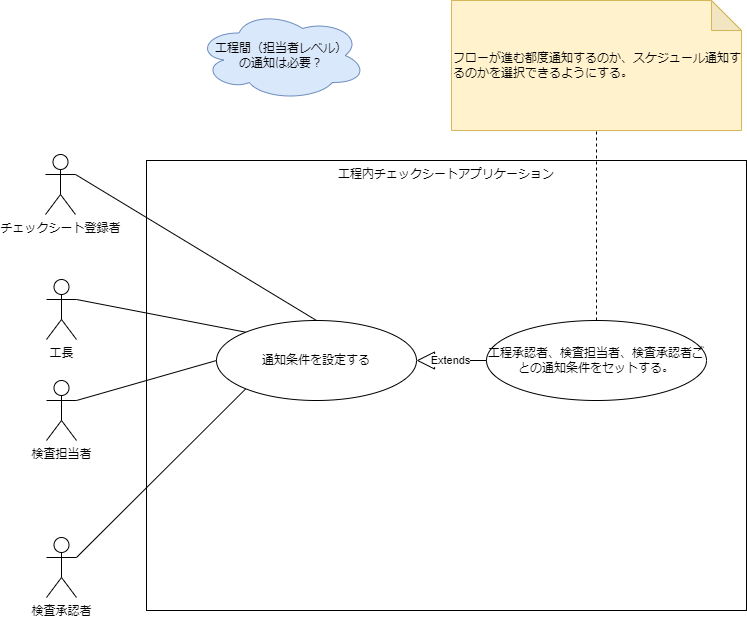

The diagram above was exported from draw.io. Its source (the exported page's mxGraphModel, read from the mxfile embedded in the PNG):
<mxGraphModel dx="773" dy="1839" grid="1" gridSize="10" guides="1" tooltips="1" connect="1" arrows="1" fold="1" page="1" pageScale="1" pageWidth="827" pageHeight="1169" math="0" shadow="0">
  <root>
    <mxCell id="0" />
    <mxCell id="1" parent="0" />
    <mxCell id="51" value="工程内チェックシートアプリケーション" style="rounded=0;whiteSpace=wrap;html=1;fillColor=none;verticalAlign=top;" parent="1" vertex="1">
      <mxGeometry x="180" y="90" width="600" height="450" as="geometry" />
    </mxCell>
    <mxCell id="43" value="検査担当者" style="shape=umlActor;verticalLabelPosition=bottom;verticalAlign=top;html=1;outlineConnect=0;fillColor=none;" parent="1" vertex="1">
      <mxGeometry x="80" y="310" width="30" height="60" as="geometry" />
    </mxCell>
    <mxCell id="46" value="通知条件を設定する" style="ellipse;whiteSpace=wrap;html=1;fillColor=none;" parent="1" vertex="1">
      <mxGeometry x="250" y="250" width="200" height="80" as="geometry" />
    </mxCell>
    <mxCell id="47" value="工程承認者、検査担当者、検査承認者ごとの通知条件をセットする。" style="ellipse;whiteSpace=wrap;html=1;fillColor=none;" parent="1" vertex="1">
      <mxGeometry x="520" y="250" width="220" height="80" as="geometry" />
    </mxCell>
    <mxCell id="49" value="" style="endArrow=none;html=1;entryX=1;entryY=0.3333333333333333;entryDx=0;entryDy=0;entryPerimeter=0;exitX=0;exitY=0.5;exitDx=0;exitDy=0;" parent="1" source="46" target="43" edge="1">
      <mxGeometry width="50" height="50" relative="1" as="geometry">
        <mxPoint x="430" y="290" as="sourcePoint" />
        <mxPoint x="480" y="240" as="targetPoint" />
      </mxGeometry>
    </mxCell>
    <mxCell id="53" value="Extends" style="endArrow=block;endSize=16;endFill=0;html=1;exitX=0;exitY=0.5;exitDx=0;exitDy=0;entryX=1;entryY=0.5;entryDx=0;entryDy=0;" parent="1" source="47" target="46" edge="1">
      <mxGeometry width="160" relative="1" as="geometry">
        <mxPoint x="370" y="260" as="sourcePoint" />
        <mxPoint x="530" y="260" as="targetPoint" />
      </mxGeometry>
    </mxCell>
    <mxCell id="54" value="フローが進む都度通知するのか、スケジュール通知するのかを選択できるようにする。" style="shape=note;whiteSpace=wrap;html=1;backgroundOutline=1;darkOpacity=0.05;fillColor=#fff2cc;strokeColor=#d6b656;align=left;" parent="1" vertex="1">
      <mxGeometry x="485" y="-70" width="290" height="130" as="geometry" />
    </mxCell>
    <mxCell id="56" value="" style="endArrow=none;dashed=1;html=1;entryX=0.5;entryY=1;entryDx=0;entryDy=0;entryPerimeter=0;exitX=0.5;exitY=0;exitDx=0;exitDy=0;" parent="1" source="47" target="54" edge="1">
      <mxGeometry width="50" height="50" relative="1" as="geometry">
        <mxPoint x="430" y="260" as="sourcePoint" />
        <mxPoint x="480" y="210" as="targetPoint" />
      </mxGeometry>
    </mxCell>
    <mxCell id="59" value="検査承認者" style="shape=umlActor;verticalLabelPosition=bottom;verticalAlign=top;html=1;outlineConnect=0;fillColor=none;" parent="1" vertex="1">
      <mxGeometry x="80" y="467" width="30" height="60" as="geometry" />
    </mxCell>
    <mxCell id="60" value="" style="endArrow=none;html=1;entryX=1;entryY=0.3333333333333333;entryDx=0;entryDy=0;entryPerimeter=0;exitX=0;exitY=1;exitDx=0;exitDy=0;" parent="1" source="46" target="59" edge="1">
      <mxGeometry width="50" height="50" relative="1" as="geometry">
        <mxPoint x="250" y="200" as="sourcePoint" />
        <mxPoint x="120.00000000000011" y="140" as="targetPoint" />
      </mxGeometry>
    </mxCell>
    <mxCell id="65" value="工長" style="shape=umlActor;verticalLabelPosition=bottom;verticalAlign=top;html=1;outlineConnect=0;fillColor=none;" parent="1" vertex="1">
      <mxGeometry x="80" y="209" width="30" height="60" as="geometry" />
    </mxCell>
    <mxCell id="67" value="チェックシート登録者" style="shape=umlActor;verticalLabelPosition=bottom;verticalAlign=top;html=1;outlineConnect=0;fillColor=none;" parent="1" vertex="1">
      <mxGeometry x="79" y="84" width="30" height="60" as="geometry" />
    </mxCell>
    <mxCell id="72" value="" style="endArrow=none;html=1;entryX=1;entryY=0.3333333333333333;entryDx=0;entryDy=0;entryPerimeter=0;exitX=0;exitY=0;exitDx=0;exitDy=0;" parent="1" source="46" target="65" edge="1">
      <mxGeometry width="50" height="50" relative="1" as="geometry">
        <mxPoint x="292.73272060036857" y="300.4023970641624" as="sourcePoint" />
        <mxPoint x="110" y="220" as="targetPoint" />
      </mxGeometry>
    </mxCell>
    <mxCell id="74" value="" style="endArrow=none;html=1;entryX=1;entryY=0.3333333333333333;entryDx=0;entryDy=0;entryPerimeter=0;exitX=0.5;exitY=0;exitDx=0;exitDy=0;" parent="1" source="46" target="67" edge="1">
      <mxGeometry width="50" height="50" relative="1" as="geometry">
        <mxPoint x="279.28932188134513" y="171.71572875253787" as="sourcePoint" />
        <mxPoint x="120" y="239" as="targetPoint" />
      </mxGeometry>
    </mxCell>
    <mxCell id="75" value="工程間（担当者レベル）&lt;br&gt;の通知は必要？" style="ellipse;shape=cloud;whiteSpace=wrap;html=1;fillColor=#dae8fc;strokeColor=#6c8ebf;" vertex="1" parent="1">
      <mxGeometry x="230" y="-60" width="170" height="90" as="geometry" />
    </mxCell>
  </root>
</mxGraphModel>